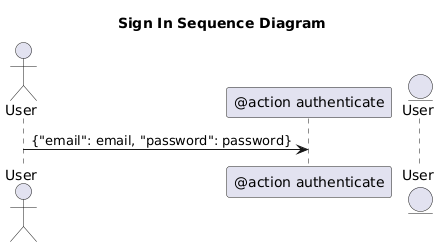

The diagram above was rendered by PlantUML. Its source (embedded in the PNG):
@startuml
title "Sign In Sequence Diagram"

actor User
participant "@action authenticate" as authenticate
entity User as UserModel

User -> authenticate: {"email": email, "password": password}
@enduml